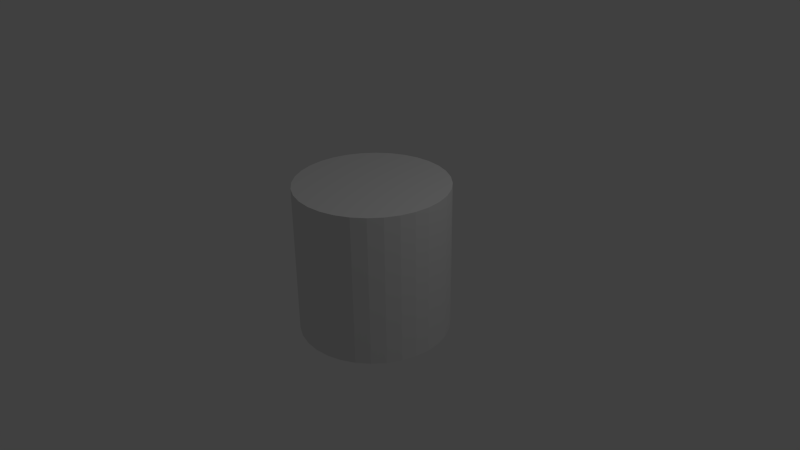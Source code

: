 # Source: pied.blend  (saved by Blender 2.69.0; exported with 4.5.12 LTS)
import bpy
from mathutils import Matrix  # noqa: F401  (used for matrix-valued properties, if any)

bpy.ops.wm.read_factory_settings(use_empty=True)
scene = bpy.context.scene
scene.name = 'Scene'

# ---- collections
col_collection_1 = bpy.data.collections.new('Collection 1'); scene.collection.children.link(col_collection_1)

# ---- materials (node trees are filled in below, after node groups)
mat_pied_01 = bpy.data.materials.new('pied-01')
mat_pied_01.alpha_threshold = 0.0
mat_pied_01.use_transparent_shadow = False
mat_pied_01.roughness = 0.5
mat_pied_01.line_color = (0.0, 0.0, 0.0, 1.0)

# ---- material node trees

# ---- world
world_world = bpy.data.worlds.new('World'); scene.world = world_world
world_world.color = (0.05088, 0.05088, 0.05088)
world_world.use_sun_shadow = False
world_world.sun_shadow_jitter_overblur = 0.0
world_world.cycles.sampling_method = 'MANUAL'
world_world.cycles.sample_map_resolution = 256

# ---- cameras
cam_camera = bpy.data.cameras.new('Camera')
cam_camera.clip_end = 100.0
cam_camera.lens = 35.0
cam_camera.sensor_width = 32.0
cam_camera.sensor_height = 18.0
cam_camera.ortho_scale = 7.314
cam_camera.dof.focus_distance = 0.0
cam_camera.dof.aperture_fstop = 128.0

# ---- lights
light_lamp = bpy.data.lights.new('Lamp', 'POINT')
light_lamp.transmission_factor = 0.0
light_lamp.cutoff_distance = 30.0
light_lamp.energy = 100.0
light_lamp.shadow_buffer_clip_start = 1.001
light_lamp.shadow_soft_size = 0.1
light_lamp.shadow_maximum_resolution = 0.006
light_lamp.use_absolute_resolution = True
light_lamp.cycles.use_multiple_importance_sampling = False

# ---- meshes
me_cylinder = bpy.data.meshes.new('Cylinder')
me_cylinder.from_pydata([(0.0, 1.0, -1.0), (0.0, 1.0, 1.0), (0.1951, 0.9808, -1.0), (0.1951, 0.9808, 1.0), (0.3827, 0.9239, -1.0), (0.3827, 0.9239, 1.0), (0.5556, 0.8315, -1.0), (0.5556, 0.8315, 1.0), (0.7071, 0.7071, -1.0), (0.7071, 0.7071, 1.0), (0.8315, 0.5556, -1.0), (0.8315, 0.5556, 1.0), (0.9239, 0.3827, -1.0), (0.9239, 0.3827, 1.0), (0.9808, 0.1951, -1.0), (0.9808, 0.1951, 1.0), (1.0, 7.55e-08, -1.0), (1.0, 7.55e-08, 1.0), (0.9808, -0.1951, -1.0), (0.9808, -0.1951, 1.0), (0.9239, -0.3827, -1.0), (0.9239, -0.3827, 1.0), (0.8315, -0.5556, -1.0), (0.8315, -0.5556, 1.0), (0.7071, -0.7071, -1.0), (0.7071, -0.7071, 1.0), (0.5556, -0.8315, -1.0), (0.5556, -0.8315, 1.0), (0.3827, -0.9239, -1.0), (0.3827, -0.9239, 1.0), (0.1951, -0.9808, -1.0), (0.1951, -0.9808, 1.0), (-3.258e-07, -1.0, -1.0), (-3.258e-07, -1.0, 1.0), (-0.1951, -0.9808, -1.0), (-0.1951, -0.9808, 1.0), (-0.3827, -0.9239, -1.0), (-0.3827, -0.9239, 1.0), (-0.5556, -0.8315, -1.0), (-0.5556, -0.8315, 1.0), (-0.7071, -0.7071, -1.0), (-0.7071, -0.7071, 1.0), (-0.8315, -0.5556, -1.0), (-0.8315, -0.5556, 1.0), (-0.9239, -0.3827, -1.0), (-0.9239, -0.3827, 1.0), (-0.9808, -0.1951, -1.0), (-0.9808, -0.1951, 1.0), (-1.0, 9.656e-07, -1.0), (-1.0, 9.656e-07, 1.0), (-0.9808, 0.1951, -1.0), (-0.9808, 0.1951, 1.0), (-0.9239, 0.3827, -1.0), (-0.9239, 0.3827, 1.0), (-0.8315, 0.5556, -1.0), (-0.8315, 0.5556, 1.0), (-0.7071, 0.7071, -1.0), (-0.7071, 0.7071, 1.0), (-0.5556, 0.8315, -1.0), (-0.5556, 0.8315, 1.0), (-0.3827, 0.9239, -1.0), (-0.3827, 0.9239, 1.0), (-0.1951, 0.9808, -1.0), (-0.1951, 0.9808, 1.0)], [], [(0, 1, 3, 2), (2, 3, 5, 4), (4, 5, 7, 6), (6, 7, 9, 8), (8, 9, 11, 10), (10, 11, 13, 12), (12, 13, 15, 14), (14, 15, 17, 16), (16, 17, 19, 18), (18, 19, 21, 20), (20, 21, 23, 22), (22, 23, 25, 24), (24, 25, 27, 26), (26, 27, 29, 28), (28, 29, 31, 30), (30, 31, 33, 32), (32, 33, 35, 34), (34, 35, 37, 36), (36, 37, 39, 38), (38, 39, 41, 40), (40, 41, 43, 42), (42, 43, 45, 44), (44, 45, 47, 46), (46, 47, 49, 48), (48, 49, 51, 50), (50, 51, 53, 52), (52, 53, 55, 54), (54, 55, 57, 56), (56, 57, 59, 58), (58, 59, 61, 60), (3, 1, 63, 61, 59, 57, 55, 53, 51, 49, 47, 45, 43, 41, 39, 37, 35, 33, 31, 29, 27, 25, 23, 21, 19, 17, 15, 13, 11, 9, 7, 5), (62, 63, 1, 0), (60, 61, 63, 62), (0, 2, 4, 6, 8, 10, 12, 14, 16, 18, 20, 22, 24, 26, 28, 30, 32, 34, 36, 38, 40, 42, 44, 46, 48, 50, 52, 54, 56, 58, 60, 62)])
_uv = me_cylinder.uv_layers.new(name='UVMap')
_uv.uv.foreach_set('vector', [0.7587, 0.5441, 0.3785, 0.5441, 0.3785, 0.5068, 0.7587, 0.5068, 0.7587, 0.5068, 0.3785, 0.5068, 0.3785, 0.4702, 0.7587, 0.4702, 0.7587, 0.4702, 0.3785, 0.4702, 0.3785, 0.4358, 0.7587, 0.4358, 0.7587, 0.4358, 0.3785, 0.4358, 0.3785, 0.4048, 0.7587, 0.4048, 0.7587, 0.4048, 0.3785, 0.4048, 0.3785, 0.3785, 0.7587, 0.3785, 1.0, 0.2676, 1.0, 0.6479, 0.969, 0.6479, 0.969, 0.2676, 0.969, 0.2676, 0.969, 0.6479, 0.9346, 0.6479, 0.9346, 0.2676, 0.9346, 0.2676, 0.9346, 0.6479, 0.898, 0.6479, 0.898, 0.2676, 0.898, 0.2676, 0.898, 0.6479, 0.8607, 0.6479, 0.8607, 0.2676, 0.8607, 0.2676, 0.8607, 0.6479, 0.8242, 0.6479, 0.8242, 0.2676, 0.8242, 0.2676, 0.8242, 0.6479, 0.7897, 0.6479, 0.7897, 0.2676, 0.7897, 0.2676, 0.7897, 0.6479, 0.7587, 0.6479, 0.7587, 0.2676, 0.7587, 0.2676, 0.3785, 0.2676, 0.3785, 0.2366, 0.7587, 0.2366, 0.7587, 0.2366, 0.3785, 0.2366, 0.3785, 0.2022, 0.7587, 0.2022, 0.7587, 0.2022, 0.3785, 0.2022, 0.3785, 0.1656, 0.7587, 0.1656, 0.7587, 0.1656, 0.3785, 0.1656, 0.3785, 0.1283, 0.7587, 0.1283, 0.7587, 0.1283, 0.3785, 0.1283, 0.3785, 0.09179, 0.7587, 0.09179, 0.7587, 0.09179, 0.3785, 0.09179, 0.3785, 0.05735, 0.7587, 0.05735, 0.7587, 0.05735, 0.3785, 0.05735, 0.3785, 0.02636, 0.7587, 0.02636, 0.7587, 0.02636, 0.3785, 0.02636, 0.3785, 3.4e-08, 0.7587, 0.0, 0.3785, 0.6724, 0.7587, 0.6724, 0.7587, 0.7034, 0.3785, 0.7034, 0.3785, 0.7034, 0.7587, 0.7034, 0.7587, 0.7379, 0.3785, 0.7379, 0.3785, 0.7379, 0.7587, 0.7379, 0.7587, 0.7744, 0.3785, 0.7744, 0.3785, 0.7744, 0.7587, 0.7744, 0.7587, 0.8117, 0.3785, 0.8117, 0.3785, 0.8117, 0.7587, 0.8117, 0.7587, 0.8482, 0.3785, 0.8482, 0.3785, 0.8482, 0.7587, 0.8482, 0.7587, 0.8827, 0.3785, 0.8827, 0.3785, 0.8827, 0.7587, 0.8827, 0.7587, 0.9137, 0.3785, 0.9137, 0.3785, 0.9137, 0.7587, 0.9137, 0.7587, 0.94, 0.3785, 0.94, 0.7587, 0.6724, 0.3785, 0.6724, 0.3785, 0.6461, 0.7587, 0.6461, 0.7587, 0.6461, 0.3785, 0.6461, 0.3785, 0.6151, 0.7587, 0.6151, 0.1706, 0.3785, 0.134, 0.3712, 0.0996, 0.3569, 0.0686, 0.3362, 0.04225, 0.3099, 0.02154, 0.2789, 0.007272, 0.2444, 3.4e-08, 0.2079, 0.0, 0.1706, 0.007272, 0.134, 0.02154, 0.0996, 0.04225, 0.0686, 0.0686, 0.04225, 0.0996, 0.02154, 0.134, 0.007272, 0.1706, 1.133e-08, 0.2079, 0.0, 0.2444, 0.007272, 0.2789, 0.02154, 0.3099, 0.04225, 0.3362, 0.0686, 0.3569, 0.0996, 0.3712, 0.134, 0.3785, 0.1706, 0.3785, 0.2079, 0.3712, 0.2444, 0.3569, 0.2789, 0.3362, 0.3099, 0.3099, 0.3362, 0.2789, 0.3569, 0.2444, 0.3712, 0.2079, 0.3785, 0.7587, 0.5806, 0.3785, 0.5806, 0.3785, 0.5441, 0.7587, 0.5441, 0.7587, 0.6151, 0.3785, 0.6151, 0.3785, 0.5806, 0.7587, 0.5806, 0.2079, 0.7569, 0.1706, 0.7569, 0.134, 0.7496, 0.0996, 0.7354, 0.0686, 0.7147, 0.04225, 0.6883, 0.02154, 0.6573, 0.007272, 0.6229, 2.267e-08, 0.5863, 0.0, 0.549, 0.007272, 0.5125, 0.02154, 0.4781, 0.04225, 0.4471, 0.0686, 0.4207, 0.0996, 0.4, 0.134, 0.3857, 0.1706, 0.3785, 0.2079, 0.3785, 0.2444, 0.3857, 0.2789, 0.4, 0.3099, 0.4207, 0.3362, 0.4471, 0.3569, 0.4781, 0.3712, 0.5125, 0.3785, 0.549, 0.3785, 0.5863, 0.3712, 0.6229, 0.3569, 0.6573, 0.3362, 0.6883, 0.3099, 0.7147, 0.2789, 0.7354, 0.2444, 0.7496])
me_cylinder.materials.append(mat_pied_01)
me_cylinder.use_remesh_preserve_volume = False
me_cylinder.use_remesh_preserve_attributes = False
me_cylinder.use_mirror_vertex_groups = False
me_cylinder.update()

# ---- objects
ob_cylinder = bpy.data.objects.new('Cylinder', me_cylinder)
ob_lamp = bpy.data.objects.new('Lamp', light_lamp)
ob_camera = bpy.data.objects.new('Camera', cam_camera)

# ---- transforms, parenting, visibility, modifiers, constraints
ob_cylinder.location = (0.0, 0.0, 0.0)
ob_cylinder.lineart.crease_threshold = 0.0
ob_lamp.location = (4.076, 1.005, 5.904)
ob_lamp.rotation_euler = (0.6503, 0.05522, 1.866)
ob_lamp.lock_rotations_4d = False
ob_lamp.empty_display_type = 'ARROWS'
ob_lamp.color = (0.0, 0.0, 0.0, 0.0)
ob_lamp.lineart.crease_threshold = 0.0
ob_camera.location = (7.481, -6.508, 5.344)
ob_camera.rotation_euler = (1.109, 0.01082, 0.8149)
ob_camera.lock_rotations_4d = False
ob_camera.empty_display_type = 'ARROWS'
ob_camera.color = (0.0, 0.0, 0.0, 0.0)
ob_camera.display_type = 'WIRE'
ob_camera.lineart.crease_threshold = 0.0

# ---- collection membership
col_collection_1.objects.link(ob_cylinder)
col_collection_1.objects.link(ob_lamp)
col_collection_1.objects.link(ob_camera)

# ---- scene / render settings (as saved in the file)
scene.camera = ob_camera
scene.frame_start = 1; scene.frame_end = 250; scene.frame_set(1)
scene.render.engine = 'BLENDER_EEVEE_NEXT'
scene.render.image_settings.compression = 90
scene.render.resolution_percentage = 50
scene.render.dither_intensity = 0.0
scene.cycles.use_denoising = False
scene.cycles.samples = 10
scene.cycles.sampling_pattern = 'TABULATED_SOBOL'
scene.cycles.light_sampling_threshold = 0.0
scene.cycles.use_adaptive_sampling = False
scene.cycles.use_light_tree = False
scene.cycles.blur_glossy = 0.0
scene.cycles.volume_bounces = 1
scene.cycles.pixel_filter_type = 'GAUSSIAN'
scene.cycles.sample_clamp_indirect = 0.0
scene.view_settings.view_transform = 'Standard'
bpy.context.view_layer.update()
